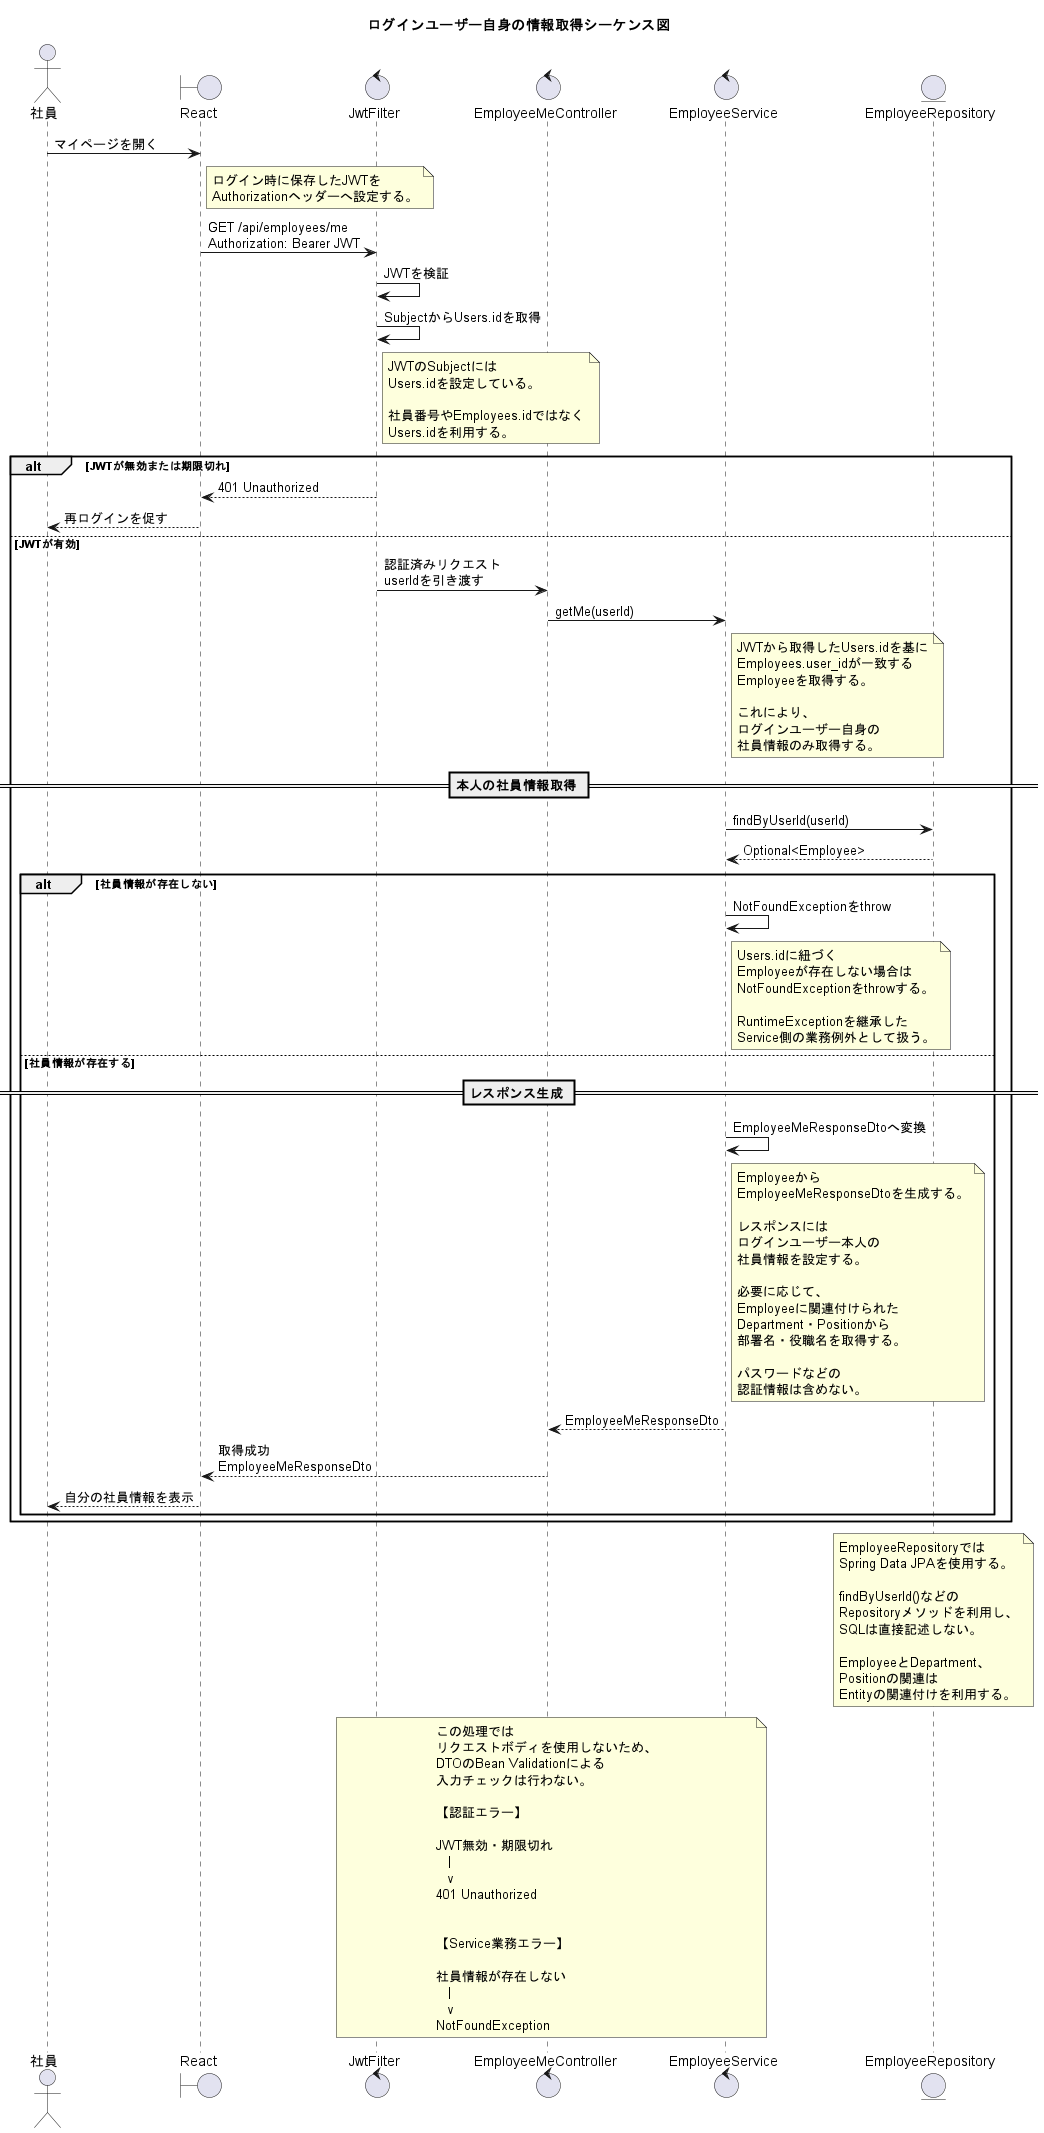

The diagram above was rendered by PlantUML. Its source (embedded in the PNG):
@startuml
title ログインユーザー自身の情報取得シーケンス図

actor 社員
boundary React as Frontend
control JwtFilter
control EmployeeMeController
control EmployeeService
entity EmployeeRepository


社員 -> Frontend : マイページを開く

note right of Frontend
ログイン時に保存したJWTを
Authorizationヘッダーへ設定する。
end note


Frontend -> JwtFilter : GET /api/employees/me\nAuthorization: Bearer JWT

JwtFilter -> JwtFilter : JWTを検証
JwtFilter -> JwtFilter : SubjectからUsers.idを取得

note right of JwtFilter
JWTのSubjectには
Users.idを設定している。

社員番号やEmployees.idではなく
Users.idを利用する。
end note


alt JWTが無効または期限切れ

    JwtFilter --> Frontend : 401 Unauthorized
    Frontend --> 社員 : 再ログインを促す

else JWTが有効

    JwtFilter -> EmployeeMeController : 認証済みリクエスト\nuserIdを引き渡す

    EmployeeMeController -> EmployeeService : getMe(userId)

    note right of EmployeeService
    JWTから取得したUsers.idを基に
    Employees.user_idが一致する
    Employeeを取得する。

    これにより、
    ログインユーザー自身の
    社員情報のみ取得する。
    end note


    == 本人の社員情報取得 ==

    EmployeeService -> EmployeeRepository : findByUserId(userId)
    EmployeeRepository --> EmployeeService : Optional<Employee>


    alt 社員情報が存在しない

        EmployeeService -> EmployeeService : NotFoundExceptionをthrow

        note right of EmployeeService
        Users.idに紐づく
        Employeeが存在しない場合は
        NotFoundExceptionをthrowする。

        RuntimeExceptionを継承した
        Service側の業務例外として扱う。
        end note


    else 社員情報が存在する

        == レスポンス生成 ==

        EmployeeService -> EmployeeService : EmployeeMeResponseDtoへ変換

        note right of EmployeeService
        Employeeから
        EmployeeMeResponseDtoを生成する。

        レスポンスには
        ログインユーザー本人の
        社員情報を設定する。

        必要に応じて、
        Employeeに関連付けられた
        Department・Positionから
        部署名・役職名を取得する。

        パスワードなどの
        認証情報は含めない。
        end note

        EmployeeService --> EmployeeMeController : EmployeeMeResponseDto

        EmployeeMeController --> Frontend : 取得成功\nEmployeeMeResponseDto

        Frontend --> 社員 : 自分の社員情報を表示

    end
end


note over EmployeeRepository
EmployeeRepositoryでは
Spring Data JPAを使用する。

findByUserId()などの
Repositoryメソッドを利用し、
SQLは直接記述しない。

EmployeeとDepartment、
Positionの関連は
Entityの関連付けを利用する。
end note


note over JwtFilter, EmployeeService
この処理では
リクエストボディを使用しないため、
DTOのBean Validationによる
入力チェックは行わない。

【認証エラー】

JWT無効・期限切れ
   |
   v
401 Unauthorized


【Service業務エラー】

社員情報が存在しない
   |
   v
NotFoundException
end note

@enduml